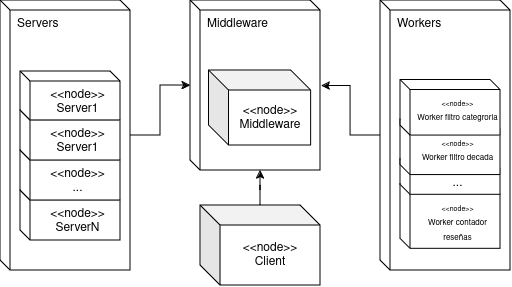

The diagram above was exported from draw.io. Its source (the exported page's mxGraphModel, read from the mxfile embedded in the PNG):
<mxGraphModel dx="1095" dy="675" grid="1" gridSize="10" guides="1" tooltips="1" connect="1" arrows="1" fold="1" page="1" pageScale="1" pageWidth="1100" pageHeight="850" background="none" math="0" shadow="0">
  <root>
    <mxCell id="0" />
    <mxCell id="1" parent="0" />
    <mxCell id="YOcg6LdZTeJ1zDYmNXrm-2" value="Servers" style="verticalAlign=top;align=left;shape=cube;size=10;direction=south;fontStyle=0;html=1;boundedLbl=1;spacingLeft=5;whiteSpace=wrap;flipH=1;" parent="1" vertex="1">
      <mxGeometry width="130" height="270" as="geometry" />
    </mxCell>
    <mxCell id="VWEeUo6t6mE81KUdGXYG-4" value="&amp;lt;&amp;lt;node&amp;gt;&amp;gt;&lt;br&gt;ServerN" style="verticalAlign=top;align=center;shape=cube;size=10;direction=south;html=1;boundedLbl=1;spacingLeft=5;whiteSpace=wrap;flipH=1;" parent="YOcg6LdZTeJ1zDYmNXrm-2" vertex="1">
      <mxGeometry x="20" y="190" width="100" height="50" as="geometry" />
    </mxCell>
    <mxCell id="VWEeUo6t6mE81KUdGXYG-3" value="&amp;lt;&amp;lt;node&amp;gt;&amp;gt;&lt;br&gt;..." style="verticalAlign=top;align=center;shape=cube;size=10;direction=south;html=1;boundedLbl=1;spacingLeft=5;whiteSpace=wrap;flipH=1;" parent="YOcg6LdZTeJ1zDYmNXrm-2" vertex="1">
      <mxGeometry x="20" y="150" width="100" height="50" as="geometry" />
    </mxCell>
    <mxCell id="VWEeUo6t6mE81KUdGXYG-2" value="&amp;lt;&amp;lt;node&amp;gt;&amp;gt;&lt;br&gt;Server1" style="verticalAlign=top;align=center;shape=cube;size=10;direction=south;html=1;boundedLbl=1;spacingLeft=5;whiteSpace=wrap;flipH=1;" parent="YOcg6LdZTeJ1zDYmNXrm-2" vertex="1">
      <mxGeometry x="20" y="110" width="100" height="50" as="geometry" />
    </mxCell>
    <mxCell id="YOcg6LdZTeJ1zDYmNXrm-4" value="&amp;lt;&amp;lt;node&amp;gt;&amp;gt;&lt;br&gt;Server1" style="verticalAlign=top;align=center;shape=cube;size=10;direction=south;html=1;boundedLbl=1;spacingLeft=5;whiteSpace=wrap;flipH=1;" parent="YOcg6LdZTeJ1zDYmNXrm-2" vertex="1">
      <mxGeometry x="20" y="71.05" width="100" height="48.95" as="geometry" />
    </mxCell>
    <mxCell id="YOcg6LdZTeJ1zDYmNXrm-16" value="Workers" style="verticalAlign=top;align=left;shape=cube;size=10;direction=south;fontStyle=0;html=1;boundedLbl=1;spacingLeft=5;whiteSpace=wrap;flipH=1;" parent="1" vertex="1">
      <mxGeometry x="380" width="130" height="270" as="geometry" />
    </mxCell>
    <mxCell id="YOcg6LdZTeJ1zDYmNXrm-17" value="&lt;div&gt;&lt;font style=&quot;font-size: 7px;&quot;&gt;&amp;lt;&amp;lt;node&amp;gt;&amp;gt;&lt;/font&gt;&lt;/div&gt;&lt;font style=&quot;font-size: 8px;&quot;&gt;Worker contador reseñas&lt;/font&gt;" style="verticalAlign=top;align=center;shape=cube;size=10;direction=south;html=1;boundedLbl=1;spacingLeft=5;whiteSpace=wrap;flipH=1;" parent="YOcg6LdZTeJ1zDYmNXrm-16" vertex="1">
      <mxGeometry x="20" y="183.60000000000002" width="100" height="64.80000000000001" as="geometry" />
    </mxCell>
    <mxCell id="YOcg6LdZTeJ1zDYmNXrm-18" value="&lt;div&gt;&lt;span style=&quot;background-color: initial;&quot;&gt;...&lt;/span&gt;&lt;br&gt;&lt;/div&gt;" style="verticalAlign=top;align=center;shape=cube;size=10;direction=south;html=1;boundedLbl=1;spacingLeft=5;whiteSpace=wrap;flipH=1;" parent="YOcg6LdZTeJ1zDYmNXrm-16" vertex="1">
      <mxGeometry x="20" y="158.8248" width="100" height="35.5752" as="geometry" />
    </mxCell>
    <mxCell id="YOcg6LdZTeJ1zDYmNXrm-19" value="&lt;div&gt;&lt;font style=&quot;font-size: 7px;&quot;&gt;&amp;lt;&amp;lt;node&amp;gt;&amp;gt;&lt;/font&gt;&lt;/div&gt;&lt;font style=&quot;font-size: 8px;&quot;&gt;Worker filtro decada&lt;/font&gt;" style="verticalAlign=top;align=center;shape=cube;size=10;direction=south;html=1;boundedLbl=1;spacingLeft=5;whiteSpace=wrap;flipH=1;" parent="YOcg6LdZTeJ1zDYmNXrm-16" vertex="1">
      <mxGeometry x="20" y="119.11764705882354" width="100" height="55.58823529411766" as="geometry" />
    </mxCell>
    <mxCell id="YOcg6LdZTeJ1zDYmNXrm-21" value="&lt;div&gt;&lt;font style=&quot;font-size: 7px;&quot;&gt;&amp;lt;&amp;lt;node&amp;gt;&amp;gt;&lt;/font&gt;&lt;/div&gt;&lt;font style=&quot;font-size: 8px;&quot;&gt;Worker filtro categroria&lt;/font&gt;" style="verticalAlign=top;align=center;shape=cube;size=10;direction=south;html=1;boundedLbl=1;spacingLeft=5;whiteSpace=wrap;flipH=1;" parent="YOcg6LdZTeJ1zDYmNXrm-16" vertex="1">
      <mxGeometry x="20" y="79.41176470588236" width="100" height="55.58823529411766" as="geometry" />
    </mxCell>
    <mxCell id="YOcg6LdZTeJ1zDYmNXrm-22" value="Middleware" style="verticalAlign=top;align=left;shape=cube;size=10;direction=south;fontStyle=0;html=1;boundedLbl=1;spacingLeft=5;whiteSpace=wrap;flipH=1;" parent="1" vertex="1">
      <mxGeometry x="190" width="130" height="170" as="geometry" />
    </mxCell>
    <mxCell id="YOcg6LdZTeJ1zDYmNXrm-28" value="&lt;div&gt;&amp;lt;&amp;lt;node&amp;gt;&amp;gt;&lt;/div&gt;Middleware" style="shape=cube;whiteSpace=wrap;html=1;boundedLbl=1;backgroundOutline=1;darkOpacity=0.05;darkOpacity2=0.1;" parent="YOcg6LdZTeJ1zDYmNXrm-22" vertex="1">
      <mxGeometry x="18.571428571428573" y="70" width="102.14285714285715" height="75" as="geometry" />
    </mxCell>
    <mxCell id="YOcg6LdZTeJ1zDYmNXrm-30" style="edgeStyle=orthogonalEdgeStyle;rounded=0;orthogonalLoop=1;jettySize=auto;html=1;entryX=0.5;entryY=0;entryDx=0;entryDy=0;entryPerimeter=0;" parent="1" source="YOcg6LdZTeJ1zDYmNXrm-2" target="YOcg6LdZTeJ1zDYmNXrm-22" edge="1">
      <mxGeometry relative="1" as="geometry" />
    </mxCell>
    <mxCell id="YOcg6LdZTeJ1zDYmNXrm-31" style="edgeStyle=orthogonalEdgeStyle;rounded=0;orthogonalLoop=1;jettySize=auto;html=1;entryX=0.503;entryY=1.008;entryDx=0;entryDy=0;entryPerimeter=0;" parent="1" source="YOcg6LdZTeJ1zDYmNXrm-16" target="YOcg6LdZTeJ1zDYmNXrm-22" edge="1">
      <mxGeometry relative="1" as="geometry" />
    </mxCell>
    <mxCell id="YOcg6LdZTeJ1zDYmNXrm-32" value="&lt;div&gt;&amp;lt;&amp;lt;node&amp;gt;&amp;gt;&lt;/div&gt;Client" style="shape=cube;whiteSpace=wrap;html=1;boundedLbl=1;backgroundOutline=1;darkOpacity=0.05;darkOpacity2=0.1;" parent="1" vertex="1">
      <mxGeometry x="200" y="205" width="120" height="80" as="geometry" />
    </mxCell>
    <mxCell id="YOcg6LdZTeJ1zDYmNXrm-33" style="edgeStyle=orthogonalEdgeStyle;rounded=0;orthogonalLoop=1;jettySize=auto;html=1;entryX=0;entryY=0;entryDx=170;entryDy=70;entryPerimeter=0;" parent="1" source="YOcg6LdZTeJ1zDYmNXrm-32" target="YOcg6LdZTeJ1zDYmNXrm-22" edge="1">
      <mxGeometry relative="1" as="geometry" />
    </mxCell>
  </root>
</mxGraphModel>